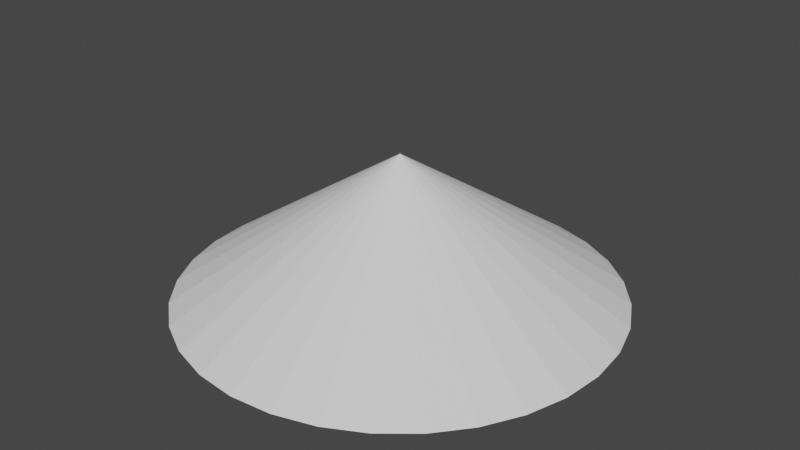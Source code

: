 # Source: Lamp.blend  (saved by Blender 2.82.7; exported with 4.5.12 LTS)
import bpy
from mathutils import Matrix  # noqa: F401  (used for matrix-valued properties, if any)

bpy.ops.wm.read_factory_settings(use_empty=True)
scene = bpy.context.scene
scene.name = 'Scene'

# ---- collections
col_collection = bpy.data.collections.new('Collection'); scene.collection.children.link(col_collection)

# ---- world
world_world = bpy.data.worlds.new('World'); scene.world = world_world
world_world.use_nodes = True; world_world.node_tree.nodes.clear()
_N = world_world.node_tree.nodes; _L = world_world.node_tree.links
n0 = _N.new('ShaderNodeOutputWorld'); n0.name = 'World Output'; n0.location = (300, 300)
n1 = _N.new('ShaderNodeBackground'); n1.name = 'Background'; n1.location = (10, 300)
n1.inputs[0].default_value = (0.05088, 0.05088, 0.05088, 1.0)
_L.new(n1.outputs[0], n0.inputs[0])
n0.is_active_output = True
world_world.color = (0.05088, 0.05088, 0.05088)
world_world.use_sun_shadow = False
world_world.sun_shadow_jitter_overblur = 0.0

# ---- meshes
me_cone = bpy.data.meshes.new('Cone')
me_cone.from_pydata([(0.0, 0.0, 0.663), (0.0, 1.0, -1.0), (0.1951, 0.9808, -1.0), (0.3827, 0.9239, -1.0), (0.5556, 0.8315, -1.0), (0.7071, 0.7071, -1.0), (0.8315, 0.5556, -1.0), (0.9239, 0.3827, -1.0), (0.9808, 0.1951, -1.0), (1.0, 7.55e-08, -1.0), (0.9808, -0.1951, -1.0), (0.9239, -0.3827, -1.0), (0.8315, -0.5556, -1.0), (0.7071, -0.7071, -1.0), (0.5556, -0.8315, -1.0), (0.3827, -0.9239, -1.0), (0.1951, -0.9808, -1.0), (-3.258e-07, -1.0, -1.0), (-0.1951, -0.9808, -1.0), (-0.3827, -0.9239, -1.0), (-0.5556, -0.8315, -1.0), (-0.7071, -0.7071, -1.0), (-0.8315, -0.5556, -1.0), (-0.9239, -0.3827, -1.0), (0.0, 0.0, 1.0), (-0.9808, -0.1951, -1.0), (-1.0, 9.656e-07, -1.0), (-0.9808, 0.1951, -1.0), (-0.9239, 0.3827, -1.0), (-0.8315, 0.5556, -1.0), (-0.7071, 0.7071, -1.0), (-0.5556, 0.8315, -1.0), (-0.3827, 0.9239, -1.0), (-0.1951, 0.9808, -1.0), (0.1622, -0.8155, -1.0), (-2.709e-07, -0.8315, -1.0), (0.3182, 0.7682, -1.0), (0.4619, 0.6913, -1.0), (0.1622, 0.8155, -1.0), (0.0, 0.8315, -1.0), (0.3182, -0.7682, -1.0), (-0.1622, 0.8155, -1.0), (-0.8155, -0.1622, -1.0), (-0.8315, 8.029e-07, -1.0), (-0.4619, -0.6913, -1.0), (-0.5879, -0.5879, -1.0), (0.4619, -0.6913, -1.0), (-0.1622, -0.8155, -1.0), (-0.7682, -0.3182, -1.0), (-0.3182, -0.7682, -1.0), (-0.6913, -0.4619, -1.0), (0.6913, 0.4619, -1.0), (0.7682, 0.3182, -1.0), (0.8155, 0.1622, -1.0), (0.5879, -0.5879, -1.0), (0.8155, -0.1622, -1.0), (0.8315, 6.277e-08, -1.0), (0.5879, 0.5879, -1.0), (0.7682, -0.3182, -1.0), (-0.5879, 0.5879, -1.0), (-0.4619, 0.6913, -1.0), (-0.6913, 0.4619, -1.0), (-0.8155, 0.1622, -1.0), (-0.3182, 0.7682, -1.0), (-0.7682, 0.3182, -1.0), (0.6913, -0.4619, -1.0)], [], [(1, 24, 2), (2, 24, 3), (3, 24, 4), (4, 24, 5), (5, 24, 6), (6, 24, 7), (7, 24, 8), (8, 24, 9), (9, 24, 10), (10, 24, 11), (11, 24, 12), (12, 24, 13), (13, 24, 14), (14, 24, 15), (15, 24, 16), (16, 24, 17), (17, 24, 18), (18, 24, 19), (19, 24, 20), (20, 24, 21), (21, 24, 22), (22, 24, 23), (23, 24, 25), (25, 24, 26), (26, 24, 27), (27, 24, 28), (28, 24, 29), (29, 24, 30), (30, 24, 31), (31, 24, 32), (32, 24, 33), (33, 24, 1), (1, 2, 3, 4, 5, 6, 7, 8, 9, 56, 53, 52, 51, 57, 37, 36, 38, 39, 41, 63, 60, 59, 61, 64, 62, 43, 26, 27, 28, 29, 30, 31, 32, 33), (55, 0, 56), (54, 0, 65), (65, 0, 58), (62, 0, 43), (53, 0, 52), (56, 0, 53), (51, 0, 57), (47, 0, 35), (61, 0, 64), (35, 0, 34), (26, 43, 42, 48, 50, 45, 44, 49, 47, 35, 34, 40, 46, 54, 65, 58, 55, 56, 9, 10, 11, 12, 13, 14, 15, 16, 17, 18, 19, 20, 21, 22, 23, 25), (39, 0, 41), (57, 0, 37), (44, 0, 49), (37, 0, 36), (46, 0, 54), (60, 0, 59), (41, 0, 63), (64, 0, 62), (40, 0, 46), (45, 0, 44), (48, 0, 50), (38, 0, 39), (52, 0, 51), (43, 0, 42), (58, 0, 55), (49, 0, 47), (63, 0, 60), (36, 0, 38), (34, 0, 40), (42, 0, 48), (59, 0, 61), (50, 0, 45)])
_uv = me_cone.uv_layers.new(name='UVMap')
_uv.uv.foreach_set('vector', [0.25, 0.49, 0.25, 0.25, 0.2968, 0.4854, 0.2968, 0.4854, 0.25, 0.25, 0.3418, 0.4717, 0.3418, 0.4717, 0.25, 0.25, 0.3833, 0.4496, 0.3833, 0.4496, 0.25, 0.25, 0.4197, 0.4197, 0.4197, 0.4197, 0.25, 0.25, 0.4496, 0.3833, 0.4496, 0.3833, 0.25, 0.25, 0.4717, 0.3418, 0.4717, 0.3418, 0.25, 0.25, 0.4854, 0.2968, 0.4854, 0.2968, 0.25, 0.25, 0.49, 0.25, 0.49, 0.25, 0.25, 0.25, 0.4854, 0.2032, 0.4854, 0.2032, 0.25, 0.25, 0.4717, 0.1582, 0.4717, 0.1582, 0.25, 0.25, 0.4496, 0.1167, 0.4496, 0.1167, 0.25, 0.25, 0.4197, 0.08029, 0.4197, 0.08029, 0.25, 0.25, 0.3833, 0.05045, 0.3833, 0.05045, 0.25, 0.25, 0.3418, 0.02827, 0.3418, 0.02827, 0.25, 0.25, 0.2968, 0.01461, 0.2968, 0.01461, 0.25, 0.25, 0.25, 0.01, 0.25, 0.01, 0.25, 0.25, 0.2032, 0.01461, 0.2032, 0.01461, 0.25, 0.25, 0.1582, 0.02827, 0.1582, 0.02827, 0.25, 0.25, 0.1167, 0.05045, 0.1167, 0.05045, 0.25, 0.25, 0.08029, 0.08029, 0.08029, 0.08029, 0.25, 0.25, 0.05045, 0.1167, 0.05045, 0.1167, 0.25, 0.25, 0.02827, 0.1582, 0.02827, 0.1582, 0.25, 0.25, 0.01461, 0.2032, 0.01461, 0.2032, 0.25, 0.25, 0.01, 0.25, 0.01, 0.25, 0.25, 0.25, 0.01461, 0.2968, 0.01461, 0.2968, 0.25, 0.25, 0.02827, 0.3418, 0.02827, 0.3418, 0.25, 0.25, 0.05045, 0.3833, 0.05045, 0.3833, 0.25, 0.25, 0.08029, 0.4197, 0.08029, 0.4197, 0.25, 0.25, 0.1167, 0.4496, 0.1167, 0.4496, 0.25, 0.25, 0.1582, 0.4717, 0.1582, 0.4717, 0.25, 0.25, 0.2032, 0.4854, 0.2032, 0.4854, 0.25, 0.25, 0.25, 0.49, 0.75, 0.49, 0.7968, 0.4854, 0.8418, 0.4717, 0.8833, 0.4496, 0.9197, 0.4197, 0.9496, 0.3833, 0.9717, 0.3418, 0.9854, 0.2968, 0.99, 0.25, 0.9496, 0.25, 0.9457, 0.2889, 0.9344, 0.3264, 0.9159, 0.3609, 0.8911, 0.3911, 0.8609, 0.4159, 0.8264, 0.4344, 0.7889, 0.4457, 0.75, 0.4496, 0.7111, 0.4457, 0.6736, 0.4344, 0.6391, 0.4159, 0.6089, 0.3911, 0.5841, 0.3609, 0.5656, 0.3264, 0.5543, 0.2889, 0.5504, 0.25, 0.51, 0.25, 0.5146, 0.2968, 0.5283, 0.3418, 0.5504, 0.3833, 0.5803, 0.4197, 0.6167, 0.4496, 0.6582, 0.4717, 0.7032, 0.4854, 0.4457, 0.2111, 0.25, 0.25, 0.4496, 0.25, 0.3911, 0.1089, 0.25, 0.25, 0.4159, 0.1391, 0.4159, 0.1391, 0.25, 0.25, 0.4344, 0.1736, 0.05428, 0.2889, 0.25, 0.25, 0.05045, 0.25, 0.4457, 0.2889, 0.25, 0.25, 0.4344, 0.3264, 0.4496, 0.25, 0.25, 0.25, 0.4457, 0.2889, 0.4159, 0.3609, 0.25, 0.25, 0.3911, 0.3911, 0.2111, 0.05428, 0.25, 0.25, 0.25, 0.05045, 0.08408, 0.3609, 0.25, 0.25, 0.06564, 0.3264, 0.25, 0.05045, 0.25, 0.25, 0.2889, 0.05428, 0.51, 0.25, 0.5504, 0.25, 0.5543, 0.2111, 0.5656, 0.1736, 0.5841, 0.1391, 0.6089, 0.1089, 0.6391, 0.08408, 0.6736, 0.06564, 0.7111, 0.05428, 0.75, 0.05045, 0.7889, 0.05428, 0.8264, 0.06564, 0.8609, 0.08408, 0.8911, 0.1089, 0.9159, 0.1391, 0.9344, 0.1736, 0.9457, 0.2111, 0.9496, 0.25, 0.99, 0.25, 0.9854, 0.2032, 0.9717, 0.1582, 0.9496, 0.1167, 0.9197, 0.08029, 0.8833, 0.05045, 0.8418, 0.02827, 0.7968, 0.01461, 0.75, 0.01, 0.7032, 0.01461, 0.6582, 0.02827, 0.6167, 0.05045, 0.5803, 0.08029, 0.5504, 0.1167, 0.5283, 0.1582, 0.5146, 0.2032, 0.25, 0.4496, 0.25, 0.25, 0.2111, 0.4457, 0.3911, 0.3911, 0.25, 0.25, 0.3609, 0.4159, 0.1391, 0.08408, 0.25, 0.25, 0.1736, 0.06564, 0.3609, 0.4159, 0.25, 0.25, 0.3264, 0.4344, 0.3609, 0.08408, 0.25, 0.25, 0.3911, 0.1089, 0.1391, 0.4159, 0.25, 0.25, 0.1089, 0.3911, 0.2111, 0.4457, 0.25, 0.25, 0.1736, 0.4344, 0.06564, 0.3264, 0.25, 0.25, 0.05428, 0.2889, 0.3264, 0.06564, 0.25, 0.25, 0.3609, 0.08408, 0.1089, 0.1089, 0.25, 0.25, 0.1391, 0.08408, 0.06564, 0.1736, 0.25, 0.25, 0.08408, 0.1391, 0.2889, 0.4457, 0.25, 0.25, 0.25, 0.4496, 0.4344, 0.3264, 0.25, 0.25, 0.4159, 0.3609, 0.05045, 0.25, 0.25, 0.25, 0.05428, 0.2111, 0.4344, 0.1736, 0.25, 0.25, 0.4457, 0.2111, 0.1736, 0.06564, 0.25, 0.25, 0.2111, 0.05428, 0.1736, 0.4344, 0.25, 0.25, 0.1391, 0.4159, 0.3264, 0.4344, 0.25, 0.25, 0.2889, 0.4457, 0.2889, 0.05428, 0.25, 0.25, 0.3264, 0.06564, 0.05428, 0.2111, 0.25, 0.25, 0.06564, 0.1736, 0.1089, 0.3911, 0.25, 0.25, 0.08408, 0.3609, 0.08408, 0.1391, 0.25, 0.25, 0.1089, 0.1089])
me_cone.use_remesh_fix_poles = True
me_cone.use_remesh_preserve_attributes = False
me_cone.use_mirror_vertex_groups = False
me_cone.update()

# ---- objects
ob_cone = bpy.data.objects.new('Cone', me_cone)

# ---- transforms, parenting, visibility, modifiers, constraints
ob_cone.location = (0.0, 0.0, 0.0)
ob_cone.scale = (1.0, 1.0, 0.33)
ob_cone.lineart.crease_threshold = 0.0

# ---- collection membership
col_collection.objects.link(ob_cone)

# ---- scene / render settings (as saved in the file)
scene.frame_start = 1; scene.frame_end = 250; scene.frame_set(1)
scene.render.engine = 'BLENDER_EEVEE_NEXT'
scene.cycles.use_denoising = False
scene.cycles.samples = 128
scene.cycles.sampling_pattern = 'TABULATED_SOBOL'
scene.cycles.use_adaptive_sampling = False
scene.cycles.use_light_tree = False
scene.view_settings.view_transform = 'Filmic'
bpy.context.view_layer.update()

# ---- added for rendering (the .blend has no active camera and no usable light): camera, sun
cam_auto = bpy.data.cameras.new('AutoCamera')
cam_auto.lens = 50.0
cam_auto.sensor_width = 36.0
cam_auto.clip_end = 1000.0
ob_auto_camera = bpy.data.objects.new('AutoCamera', cam_auto)
scene.collection.objects.link(ob_auto_camera)
ob_auto_camera.location = (2.68723, -3.22468, 2.14979)
ob_auto_camera.rotation_euler = (1.09748, -7.21219e-08, 0.694738)
scene.camera = ob_auto_camera
light_auto_sun = bpy.data.lights.new('AutoSun', 'SUN')
light_auto_sun.energy = 3.0
light_auto_sun.angle = 0.0523599
ob_auto_sun = bpy.data.objects.new('AutoSun', light_auto_sun)
scene.collection.objects.link(ob_auto_sun)
ob_auto_sun.rotation_euler = (0.872665, 0.174533, 0.523599)
bpy.context.view_layer.update()
